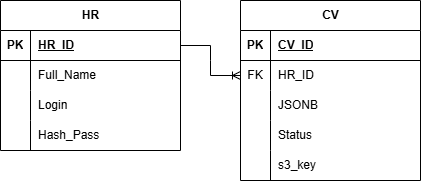

The diagram above was exported from draw.io. Its source (the exported page's mxGraphModel, read from the mxfile embedded in the PNG):
<mxGraphModel dx="1653" dy="841" grid="1" gridSize="10" guides="1" tooltips="1" connect="1" arrows="1" fold="1" page="1" pageScale="1" pageWidth="827" pageHeight="1169" math="0" shadow="0">
  <root>
    <mxCell id="0" />
    <mxCell id="1" parent="0" />
    <mxCell id="VilN9yBHy2a1UvckquZ6-1" parent="1" style="shape=table;startSize=30;container=1;collapsible=1;childLayout=tableLayout;fixedRows=1;rowLines=0;fontStyle=1;align=center;resizeLast=1;html=1;" value="HR" vertex="1">
      <mxGeometry height="150" width="180" x="40" y="80" as="geometry" />
    </mxCell>
    <mxCell id="VilN9yBHy2a1UvckquZ6-2" parent="VilN9yBHy2a1UvckquZ6-1" style="shape=tableRow;horizontal=0;startSize=0;swimlaneHead=0;swimlaneBody=0;fillColor=none;collapsible=0;dropTarget=0;points=[[0,0.5],[1,0.5]];portConstraint=eastwest;top=0;left=0;right=0;bottom=1;" value="" vertex="1">
      <mxGeometry height="30" width="180" y="30" as="geometry" />
    </mxCell>
    <mxCell id="VilN9yBHy2a1UvckquZ6-3" parent="VilN9yBHy2a1UvckquZ6-2" style="shape=partialRectangle;connectable=0;fillColor=none;top=0;left=0;bottom=0;right=0;fontStyle=1;overflow=hidden;whiteSpace=wrap;html=1;" value="PK" vertex="1">
      <mxGeometry height="30" width="30" as="geometry">
        <mxRectangle height="30" width="30" as="alternateBounds" />
      </mxGeometry>
    </mxCell>
    <mxCell id="VilN9yBHy2a1UvckquZ6-4" parent="VilN9yBHy2a1UvckquZ6-2" style="shape=partialRectangle;connectable=0;fillColor=none;top=0;left=0;bottom=0;right=0;align=left;spacingLeft=6;fontStyle=5;overflow=hidden;whiteSpace=wrap;html=1;" value="HR_ID" vertex="1">
      <mxGeometry height="30" width="150" x="30" as="geometry">
        <mxRectangle height="30" width="150" as="alternateBounds" />
      </mxGeometry>
    </mxCell>
    <mxCell id="VilN9yBHy2a1UvckquZ6-5" parent="VilN9yBHy2a1UvckquZ6-1" style="shape=tableRow;horizontal=0;startSize=0;swimlaneHead=0;swimlaneBody=0;fillColor=none;collapsible=0;dropTarget=0;points=[[0,0.5],[1,0.5]];portConstraint=eastwest;top=0;left=0;right=0;bottom=0;" value="" vertex="1">
      <mxGeometry height="30" width="180" y="60" as="geometry" />
    </mxCell>
    <mxCell id="VilN9yBHy2a1UvckquZ6-6" parent="VilN9yBHy2a1UvckquZ6-5" style="shape=partialRectangle;connectable=0;fillColor=none;top=0;left=0;bottom=0;right=0;editable=1;overflow=hidden;whiteSpace=wrap;html=1;" value="" vertex="1">
      <mxGeometry height="30" width="30" as="geometry">
        <mxRectangle height="30" width="30" as="alternateBounds" />
      </mxGeometry>
    </mxCell>
    <mxCell id="VilN9yBHy2a1UvckquZ6-7" parent="VilN9yBHy2a1UvckquZ6-5" style="shape=partialRectangle;connectable=0;fillColor=none;top=0;left=0;bottom=0;right=0;align=left;spacingLeft=6;overflow=hidden;whiteSpace=wrap;html=1;" value="Full_Name" vertex="1">
      <mxGeometry height="30" width="150" x="30" as="geometry">
        <mxRectangle height="30" width="150" as="alternateBounds" />
      </mxGeometry>
    </mxCell>
    <mxCell id="VilN9yBHy2a1UvckquZ6-8" parent="VilN9yBHy2a1UvckquZ6-1" style="shape=tableRow;horizontal=0;startSize=0;swimlaneHead=0;swimlaneBody=0;fillColor=none;collapsible=0;dropTarget=0;points=[[0,0.5],[1,0.5]];portConstraint=eastwest;top=0;left=0;right=0;bottom=0;" value="" vertex="1">
      <mxGeometry height="30" width="180" y="90" as="geometry" />
    </mxCell>
    <mxCell id="VilN9yBHy2a1UvckquZ6-9" parent="VilN9yBHy2a1UvckquZ6-8" style="shape=partialRectangle;connectable=0;fillColor=none;top=0;left=0;bottom=0;right=0;editable=1;overflow=hidden;whiteSpace=wrap;html=1;" value="" vertex="1">
      <mxGeometry height="30" width="30" as="geometry">
        <mxRectangle height="30" width="30" as="alternateBounds" />
      </mxGeometry>
    </mxCell>
    <mxCell id="VilN9yBHy2a1UvckquZ6-10" parent="VilN9yBHy2a1UvckquZ6-8" style="shape=partialRectangle;connectable=0;fillColor=none;top=0;left=0;bottom=0;right=0;align=left;spacingLeft=6;overflow=hidden;whiteSpace=wrap;html=1;" value="Login" vertex="1">
      <mxGeometry height="30" width="150" x="30" as="geometry">
        <mxRectangle height="30" width="150" as="alternateBounds" />
      </mxGeometry>
    </mxCell>
    <mxCell id="VilN9yBHy2a1UvckquZ6-11" parent="VilN9yBHy2a1UvckquZ6-1" style="shape=tableRow;horizontal=0;startSize=0;swimlaneHead=0;swimlaneBody=0;fillColor=none;collapsible=0;dropTarget=0;points=[[0,0.5],[1,0.5]];portConstraint=eastwest;top=0;left=0;right=0;bottom=0;" value="" vertex="1">
      <mxGeometry height="30" width="180" y="120" as="geometry" />
    </mxCell>
    <mxCell id="VilN9yBHy2a1UvckquZ6-12" parent="VilN9yBHy2a1UvckquZ6-11" style="shape=partialRectangle;connectable=0;fillColor=none;top=0;left=0;bottom=0;right=0;editable=1;overflow=hidden;whiteSpace=wrap;html=1;" value="" vertex="1">
      <mxGeometry height="30" width="30" as="geometry">
        <mxRectangle height="30" width="30" as="alternateBounds" />
      </mxGeometry>
    </mxCell>
    <mxCell id="VilN9yBHy2a1UvckquZ6-13" parent="VilN9yBHy2a1UvckquZ6-11" style="shape=partialRectangle;connectable=0;fillColor=none;top=0;left=0;bottom=0;right=0;align=left;spacingLeft=6;overflow=hidden;whiteSpace=wrap;html=1;" value="Hash_Pass" vertex="1">
      <mxGeometry height="30" width="150" x="30" as="geometry">
        <mxRectangle height="30" width="150" as="alternateBounds" />
      </mxGeometry>
    </mxCell>
    <mxCell id="VilN9yBHy2a1UvckquZ6-20" parent="1" style="shape=table;startSize=30;container=1;collapsible=1;childLayout=tableLayout;fixedRows=1;rowLines=0;fontStyle=1;align=center;resizeLast=1;html=1;" value="CV" vertex="1">
      <mxGeometry height="180" width="180" x="280" y="80" as="geometry" />
    </mxCell>
    <mxCell id="VilN9yBHy2a1UvckquZ6-21" parent="VilN9yBHy2a1UvckquZ6-20" style="shape=tableRow;horizontal=0;startSize=0;swimlaneHead=0;swimlaneBody=0;fillColor=none;collapsible=0;dropTarget=0;points=[[0,0.5],[1,0.5]];portConstraint=eastwest;top=0;left=0;right=0;bottom=1;" value="" vertex="1">
      <mxGeometry height="30" width="180" y="30" as="geometry" />
    </mxCell>
    <mxCell id="VilN9yBHy2a1UvckquZ6-22" parent="VilN9yBHy2a1UvckquZ6-21" style="shape=partialRectangle;connectable=0;fillColor=none;top=0;left=0;bottom=0;right=0;fontStyle=1;overflow=hidden;whiteSpace=wrap;html=1;" value="PK" vertex="1">
      <mxGeometry height="30" width="30" as="geometry">
        <mxRectangle height="30" width="30" as="alternateBounds" />
      </mxGeometry>
    </mxCell>
    <mxCell id="VilN9yBHy2a1UvckquZ6-23" parent="VilN9yBHy2a1UvckquZ6-21" style="shape=partialRectangle;connectable=0;fillColor=none;top=0;left=0;bottom=0;right=0;align=left;spacingLeft=6;fontStyle=5;overflow=hidden;whiteSpace=wrap;html=1;" value="CV_ID" vertex="1">
      <mxGeometry height="30" width="150" x="30" as="geometry">
        <mxRectangle height="30" width="150" as="alternateBounds" />
      </mxGeometry>
    </mxCell>
    <mxCell id="VilN9yBHy2a1UvckquZ6-24" parent="VilN9yBHy2a1UvckquZ6-20" style="shape=tableRow;horizontal=0;startSize=0;swimlaneHead=0;swimlaneBody=0;fillColor=none;collapsible=0;dropTarget=0;points=[[0,0.5],[1,0.5]];portConstraint=eastwest;top=0;left=0;right=0;bottom=0;" value="" vertex="1">
      <mxGeometry height="30" width="180" y="60" as="geometry" />
    </mxCell>
    <mxCell id="VilN9yBHy2a1UvckquZ6-25" parent="VilN9yBHy2a1UvckquZ6-24" style="shape=partialRectangle;connectable=0;fillColor=none;top=0;left=0;bottom=0;right=0;editable=1;overflow=hidden;whiteSpace=wrap;html=1;" value="FK" vertex="1">
      <mxGeometry height="30" width="30" as="geometry">
        <mxRectangle height="30" width="30" as="alternateBounds" />
      </mxGeometry>
    </mxCell>
    <mxCell id="VilN9yBHy2a1UvckquZ6-26" parent="VilN9yBHy2a1UvckquZ6-24" style="shape=partialRectangle;connectable=0;fillColor=none;top=0;left=0;bottom=0;right=0;align=left;spacingLeft=6;overflow=hidden;whiteSpace=wrap;html=1;" value="HR_ID" vertex="1">
      <mxGeometry height="30" width="150" x="30" as="geometry">
        <mxRectangle height="30" width="150" as="alternateBounds" />
      </mxGeometry>
    </mxCell>
    <mxCell id="VilN9yBHy2a1UvckquZ6-27" parent="VilN9yBHy2a1UvckquZ6-20" style="shape=tableRow;horizontal=0;startSize=0;swimlaneHead=0;swimlaneBody=0;fillColor=none;collapsible=0;dropTarget=0;points=[[0,0.5],[1,0.5]];portConstraint=eastwest;top=0;left=0;right=0;bottom=0;" value="" vertex="1">
      <mxGeometry height="30" width="180" y="90" as="geometry" />
    </mxCell>
    <mxCell id="VilN9yBHy2a1UvckquZ6-28" parent="VilN9yBHy2a1UvckquZ6-27" style="shape=partialRectangle;connectable=0;fillColor=none;top=0;left=0;bottom=0;right=0;editable=1;overflow=hidden;whiteSpace=wrap;html=1;" value="" vertex="1">
      <mxGeometry height="30" width="30" as="geometry">
        <mxRectangle height="30" width="30" as="alternateBounds" />
      </mxGeometry>
    </mxCell>
    <mxCell id="VilN9yBHy2a1UvckquZ6-29" parent="VilN9yBHy2a1UvckquZ6-27" style="shape=partialRectangle;connectable=0;fillColor=none;top=0;left=0;bottom=0;right=0;align=left;spacingLeft=6;overflow=hidden;whiteSpace=wrap;html=1;" value="JSONB" vertex="1">
      <mxGeometry height="30" width="150" x="30" as="geometry">
        <mxRectangle height="30" width="150" as="alternateBounds" />
      </mxGeometry>
    </mxCell>
    <mxCell id="VilN9yBHy2a1UvckquZ6-30" parent="VilN9yBHy2a1UvckquZ6-20" style="shape=tableRow;horizontal=0;startSize=0;swimlaneHead=0;swimlaneBody=0;fillColor=none;collapsible=0;dropTarget=0;points=[[0,0.5],[1,0.5]];portConstraint=eastwest;top=0;left=0;right=0;bottom=0;" value="" vertex="1">
      <mxGeometry height="30" width="180" y="120" as="geometry" />
    </mxCell>
    <mxCell id="VilN9yBHy2a1UvckquZ6-31" parent="VilN9yBHy2a1UvckquZ6-30" style="shape=partialRectangle;connectable=0;fillColor=none;top=0;left=0;bottom=0;right=0;editable=1;overflow=hidden;whiteSpace=wrap;html=1;" value="" vertex="1">
      <mxGeometry height="30" width="30" as="geometry">
        <mxRectangle height="30" width="30" as="alternateBounds" />
      </mxGeometry>
    </mxCell>
    <mxCell id="VilN9yBHy2a1UvckquZ6-32" parent="VilN9yBHy2a1UvckquZ6-30" style="shape=partialRectangle;connectable=0;fillColor=none;top=0;left=0;bottom=0;right=0;align=left;spacingLeft=6;overflow=hidden;whiteSpace=wrap;html=1;" value="Status" vertex="1">
      <mxGeometry height="30" width="150" x="30" as="geometry">
        <mxRectangle height="30" width="150" as="alternateBounds" />
      </mxGeometry>
    </mxCell>
    <mxCell id="VilN9yBHy2a1UvckquZ6-33" parent="VilN9yBHy2a1UvckquZ6-20" style="shape=tableRow;horizontal=0;startSize=0;swimlaneHead=0;swimlaneBody=0;fillColor=none;collapsible=0;dropTarget=0;points=[[0,0.5],[1,0.5]];portConstraint=eastwest;top=0;left=0;right=0;bottom=0;" vertex="1">
      <mxGeometry height="30" width="180" y="150" as="geometry" />
    </mxCell>
    <mxCell id="VilN9yBHy2a1UvckquZ6-34" parent="VilN9yBHy2a1UvckquZ6-33" style="shape=partialRectangle;connectable=0;fillColor=none;top=0;left=0;bottom=0;right=0;editable=1;overflow=hidden;whiteSpace=wrap;html=1;" vertex="1">
      <mxGeometry height="30" width="30" as="geometry">
        <mxRectangle height="30" width="30" as="alternateBounds" />
      </mxGeometry>
    </mxCell>
    <mxCell id="VilN9yBHy2a1UvckquZ6-35" parent="VilN9yBHy2a1UvckquZ6-33" style="shape=partialRectangle;connectable=0;fillColor=none;top=0;left=0;bottom=0;right=0;align=left;spacingLeft=6;overflow=hidden;whiteSpace=wrap;html=1;" value="s3_key" vertex="1">
      <mxGeometry height="30" width="150" x="30" as="geometry">
        <mxRectangle height="30" width="150" as="alternateBounds" />
      </mxGeometry>
    </mxCell>
    <mxCell id="VilN9yBHy2a1UvckquZ6-36" edge="1" parent="1" source="VilN9yBHy2a1UvckquZ6-2" style="edgeStyle=entityRelationEdgeStyle;fontSize=12;html=1;endArrow=ERoneToMany;rounded=0;exitX=1;exitY=0.5;exitDx=0;exitDy=0;entryX=0;entryY=0.5;entryDx=0;entryDy=0;" target="VilN9yBHy2a1UvckquZ6-24" value="">
      <mxGeometry height="100" relative="1" width="100" as="geometry">
        <mxPoint x="180" y="220" as="sourcePoint" />
        <mxPoint x="280" y="120" as="targetPoint" />
      </mxGeometry>
    </mxCell>
  </root>
</mxGraphModel>